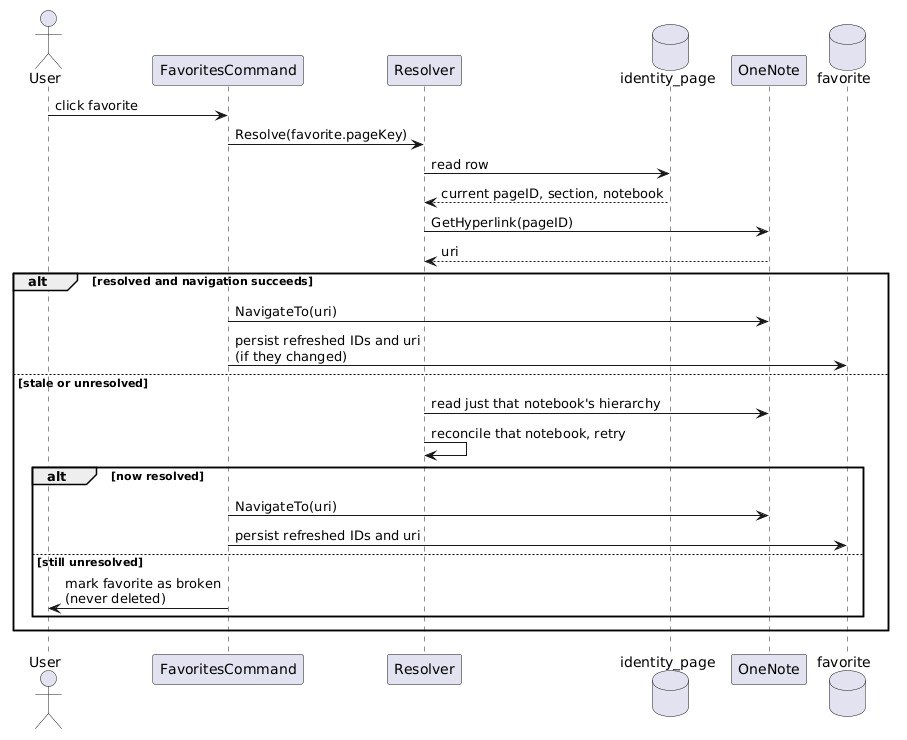

The diagram above was rendered by PlantUML. Its source (embedded in the PNG):
@startuml
actor User
participant "FavoritesCommand" as C
participant "Resolver" as R
database "identity_page" as DB
participant "OneNote" as O
database "favorite" as F
User -> C : click favorite
C -> R : Resolve(favorite.pageKey)
R -> DB : read row
DB --> R : current pageID, section, notebook
R -> O : GetHyperlink(pageID)
O --> R : uri
alt resolved and navigation succeeds
C -> O : NavigateTo(uri)
C -> F : persist refreshed IDs and uri\n(if they changed)
else stale or unresolved
R -> O : read just that notebook's hierarchy
R -> R : reconcile that notebook, retry
alt now resolved
C -> O : NavigateTo(uri)
C -> F : persist refreshed IDs and uri
else still unresolved
C -> User : mark favorite as broken\n(never deleted)
end
end
@enduml